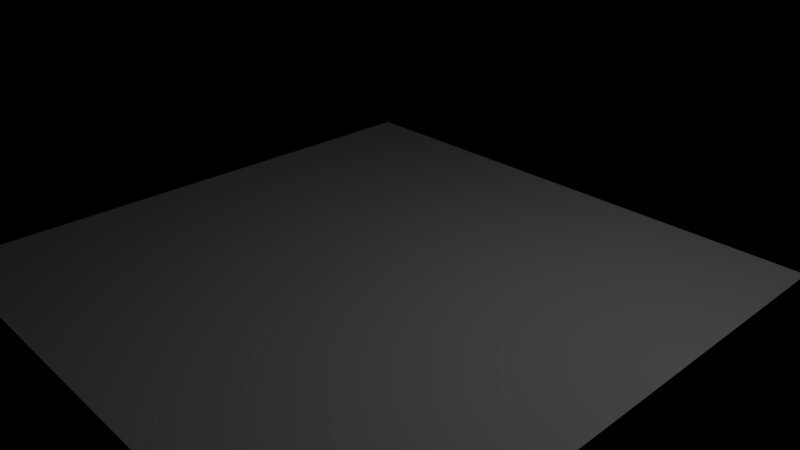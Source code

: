 # Source: plane.blend  (saved by Blender 2.79.0; exported with 4.5.12 LTS)
import bpy
from mathutils import Matrix  # noqa: F401  (used for matrix-valued properties, if any)

bpy.ops.wm.read_factory_settings(use_empty=True)
scene = bpy.context.scene
scene.name = 'Scene'

# ---- collections
col_collection_1 = bpy.data.collections.new('Collection 1'); scene.collection.children.link(col_collection_1)

# ---- world
world_world = bpy.data.worlds.new('World'); scene.world = world_world
world_world.use_nodes = True; world_world.node_tree.nodes.clear()
_N = world_world.node_tree.nodes; _L = world_world.node_tree.links
n0 = _N.new('ShaderNodeOutputWorld'); n0.name = 'World Output'; n0.location = (300, 300)
n0.is_active_output = True
world_world.color = (0.05088, 0.05088, 0.05088)
world_world.use_sun_shadow = False
world_world.sun_shadow_jitter_overblur = 0.0
world_world.cycles.sampling_method = 'MANUAL'

# ---- cameras
cam_camera = bpy.data.cameras.new('Camera')
cam_camera.clip_end = 100.0
cam_camera.lens = 35.0
cam_camera.sensor_width = 32.0
cam_camera.sensor_height = 18.0
cam_camera.ortho_scale = 7.314
cam_camera.dof.focus_distance = 0.0
cam_camera.dof.aperture_fstop = 128.0

# ---- lights
light_lamp = bpy.data.lights.new('Lamp', 'POINT')
light_lamp.transmission_factor = 0.0
light_lamp.cutoff_distance = 30.0
light_lamp.energy = 100.0
light_lamp.shadow_buffer_clip_start = 1.001
light_lamp.shadow_soft_size = 0.1
light_lamp.shadow_maximum_resolution = 0.006
light_lamp.use_absolute_resolution = True

# ---- meshes
me_plane = bpy.data.meshes.new('Plane')
me_plane.from_pydata([(-3.0, -3.0, 0.0), (3.0, -3.0, 0.0), (-3.0, 3.0, 0.0), (3.0, 3.0, 0.0)], [], [(0, 1, 3, 2)])
_uv = me_plane.uv_layers.new(name='UVMap')
_uv.uv.foreach_set('vector', [0.005343, 0.0005276, 3.005, 0.0005276, 3.005, 3.001, 0.005343, 3.001])
me_plane.use_remesh_preserve_volume = False
me_plane.use_remesh_preserve_attributes = False
me_plane.use_mirror_vertex_groups = False
me_plane.update()

# ---- objects
ob_plane = bpy.data.objects.new('Plane', me_plane)
ob_lamp = bpy.data.objects.new('Lamp', light_lamp)
ob_camera = bpy.data.objects.new('Camera', cam_camera)

# ---- transforms, parenting, visibility, modifiers, constraints
ob_plane.location = (0.01069, 0.001055, -0.2106)
ob_plane.scale = (1.315, 1.315, 1.315)
ob_plane.lineart.crease_threshold = 0.0
ob_lamp.location = (4.076, 1.005, 5.904)
ob_lamp.rotation_euler = (0.6503, 0.05522, 1.866)
ob_lamp.lock_rotations_4d = False
ob_lamp.empty_display_type = 'ARROWS'
ob_lamp.color = (0.0, 0.0, 0.0, 0.0)
ob_lamp.lineart.crease_threshold = 0.0
ob_camera.location = (7.481, -6.508, 5.344)
ob_camera.rotation_euler = (1.109, 0.0, 0.8149)
ob_camera.lock_rotations_4d = False
ob_camera.empty_display_type = 'ARROWS'
ob_camera.color = (0.0, 0.0, 0.0, 0.0)
ob_camera.display_type = 'WIRE'
ob_camera.lineart.crease_threshold = 0.0

# ---- collection membership
col_collection_1.objects.link(ob_plane)
col_collection_1.objects.link(ob_lamp)
col_collection_1.objects.link(ob_camera)

# ---- scene / render settings (as saved in the file)
scene.camera = ob_camera
scene.frame_start = 1; scene.frame_end = 250; scene.frame_set(1)
scene.render.engine = 'BLENDER_EEVEE_NEXT'
scene.render.resolution_percentage = 50
scene.render.dither_intensity = 0.0
scene.cycles.use_denoising = False
scene.cycles.samples = 128
scene.cycles.sampling_pattern = 'TABULATED_SOBOL'
scene.cycles.use_adaptive_sampling = False
scene.cycles.use_light_tree = False
scene.cycles.blur_glossy = 0.0
scene.cycles.sample_clamp_indirect = 0.0
scene.view_settings.view_transform = 'Standard'
bpy.context.view_layer.update()
